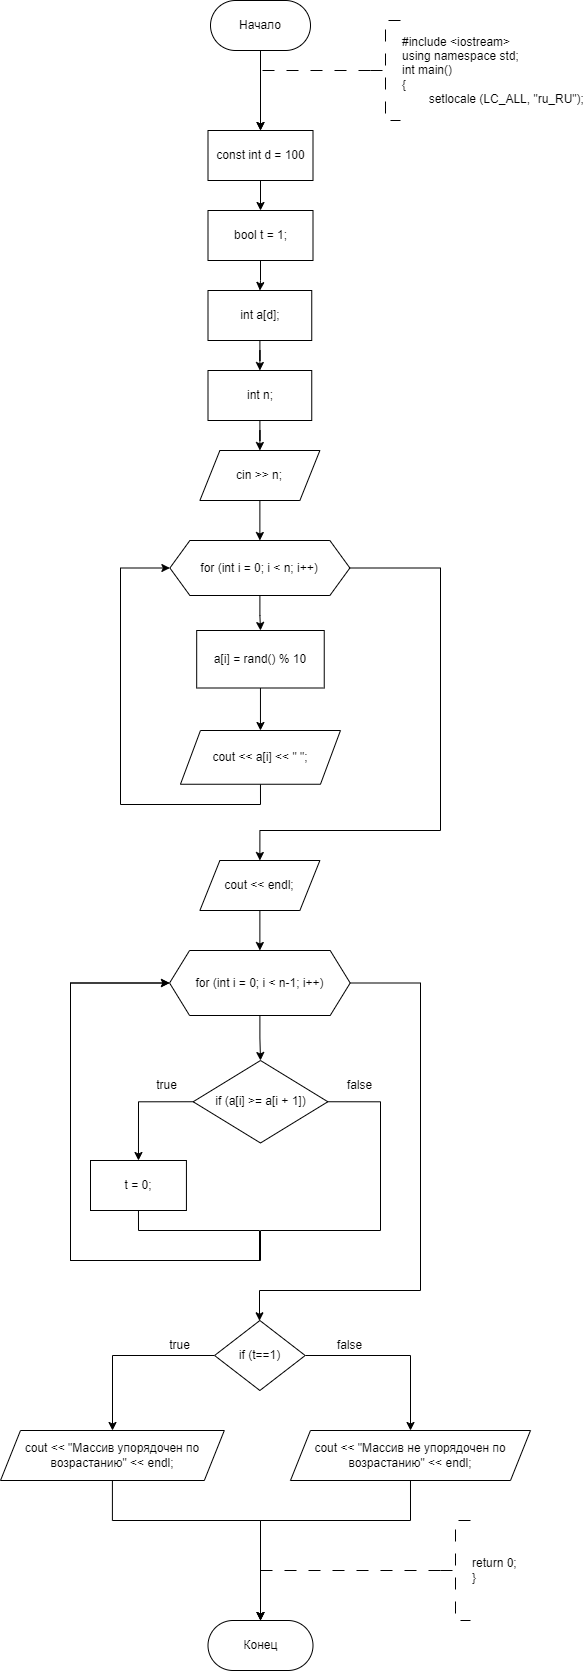

The diagram above was exported from draw.io. Its source (the exported page's mxGraphModel, read from the mxfile embedded in the PNG):
<mxGraphModel dx="1009" dy="669" grid="1" gridSize="10" guides="1" tooltips="1" connect="1" arrows="1" fold="1" page="1" pageScale="1" pageWidth="827" pageHeight="1169" math="0" shadow="0">
  <root>
    <mxCell id="WIyWlLk6GJQsqaUBKTNV-0" />
    <mxCell id="WIyWlLk6GJQsqaUBKTNV-1" parent="WIyWlLk6GJQsqaUBKTNV-0" />
    <mxCell id="cIA8ymqUoOUv_UjENAOg-0" value="" style="edgeStyle=orthogonalEdgeStyle;rounded=0;orthogonalLoop=1;jettySize=auto;html=1;entryX=0.5;entryY=0;entryDx=0;entryDy=0;" parent="WIyWlLk6GJQsqaUBKTNV-1" source="cIA8ymqUoOUv_UjENAOg-1" target="cIA8ymqUoOUv_UjENAOg-6" edge="1">
      <mxGeometry relative="1" as="geometry">
        <mxPoint x="289.4" y="300" as="targetPoint" />
      </mxGeometry>
    </mxCell>
    <mxCell id="cIA8ymqUoOUv_UjENAOg-1" value="Начало" style="rounded=1;whiteSpace=wrap;html=1;arcSize=50;" parent="WIyWlLk6GJQsqaUBKTNV-1" vertex="1">
      <mxGeometry x="240" y="200" width="100" height="50" as="geometry" />
    </mxCell>
    <mxCell id="cIA8ymqUoOUv_UjENAOg-3" value="" style="edgeStyle=orthogonalEdgeStyle;rounded=0;orthogonalLoop=1;jettySize=auto;html=1;strokeWidth=1;dashed=1;dashPattern=12 12;entryX=0.5;entryY=0;entryDx=0;entryDy=0;" parent="WIyWlLk6GJQsqaUBKTNV-1" source="cIA8ymqUoOUv_UjENAOg-4" target="cIA8ymqUoOUv_UjENAOg-6" edge="1">
      <mxGeometry relative="1" as="geometry">
        <Array as="points">
          <mxPoint x="290" y="270" />
        </Array>
        <mxPoint x="290.02857142857135" y="300" as="targetPoint" />
      </mxGeometry>
    </mxCell>
    <mxCell id="cIA8ymqUoOUv_UjENAOg-4" value="#include &amp;lt;iostream&amp;gt;&lt;br&gt;using namespace std;&lt;br&gt;int main()&lt;br&gt;{&lt;br&gt;&lt;span style=&quot;white-space: pre;&quot;&gt;&#09;&lt;/span&gt;setlocale (LC_ALL, &quot;ru_RU&quot;);" style="strokeWidth=1;html=1;shape=mxgraph.flowchart.annotation_2;align=left;labelPosition=right;pointerEvents=1;dashed=1;dashPattern=12 12;" parent="WIyWlLk6GJQsqaUBKTNV-1" vertex="1">
      <mxGeometry x="400" y="220" width="30" height="100" as="geometry" />
    </mxCell>
    <mxCell id="cIA8ymqUoOUv_UjENAOg-78" value="" style="edgeStyle=orthogonalEdgeStyle;rounded=0;orthogonalLoop=1;jettySize=auto;html=1;" parent="WIyWlLk6GJQsqaUBKTNV-1" source="cIA8ymqUoOUv_UjENAOg-6" target="cIA8ymqUoOUv_UjENAOg-77" edge="1">
      <mxGeometry relative="1" as="geometry" />
    </mxCell>
    <mxCell id="cIA8ymqUoOUv_UjENAOg-6" value="const int d = 100" style="rounded=0;whiteSpace=wrap;html=1;" parent="WIyWlLk6GJQsqaUBKTNV-1" vertex="1">
      <mxGeometry x="237.5" y="330" width="105" height="50" as="geometry" />
    </mxCell>
    <mxCell id="cIA8ymqUoOUv_UjENAOg-83" value="" style="edgeStyle=orthogonalEdgeStyle;rounded=0;orthogonalLoop=1;jettySize=auto;html=1;" parent="WIyWlLk6GJQsqaUBKTNV-1" source="cIA8ymqUoOUv_UjENAOg-8" target="cIA8ymqUoOUv_UjENAOg-82" edge="1">
      <mxGeometry relative="1" as="geometry" />
    </mxCell>
    <mxCell id="cIA8ymqUoOUv_UjENAOg-8" value="int a[d];" style="rounded=0;whiteSpace=wrap;html=1;" parent="WIyWlLk6GJQsqaUBKTNV-1" vertex="1">
      <mxGeometry x="237.5" y="490" width="103.75" height="50" as="geometry" />
    </mxCell>
    <mxCell id="cIA8ymqUoOUv_UjENAOg-11" value="" style="edgeStyle=orthogonalEdgeStyle;rounded=0;orthogonalLoop=1;jettySize=auto;html=1;" parent="WIyWlLk6GJQsqaUBKTNV-1" source="cIA8ymqUoOUv_UjENAOg-13" target="cIA8ymqUoOUv_UjENAOg-15" edge="1">
      <mxGeometry relative="1" as="geometry" />
    </mxCell>
    <mxCell id="cIA8ymqUoOUv_UjENAOg-12" value="" style="edgeStyle=orthogonalEdgeStyle;rounded=0;orthogonalLoop=1;jettySize=auto;html=1;exitX=1;exitY=0.5;exitDx=0;exitDy=0;entryX=0.5;entryY=0;entryDx=0;entryDy=0;" parent="WIyWlLk6GJQsqaUBKTNV-1" source="cIA8ymqUoOUv_UjENAOg-13" target="cIA8ymqUoOUv_UjENAOg-89" edge="1">
      <mxGeometry relative="1" as="geometry">
        <mxPoint x="449.97" y="760" as="sourcePoint" />
        <Array as="points">
          <mxPoint x="470" y="767" />
          <mxPoint x="470" y="1030" />
          <mxPoint x="289" y="1030" />
        </Array>
        <mxPoint x="289.97" y="1050" as="targetPoint" />
      </mxGeometry>
    </mxCell>
    <mxCell id="cIA8ymqUoOUv_UjENAOg-13" value="for (int i = 0; i &amp;lt; n; i++)" style="shape=hexagon;perimeter=hexagonPerimeter2;whiteSpace=wrap;html=1;fixedSize=1;rounded=0;" parent="WIyWlLk6GJQsqaUBKTNV-1" vertex="1">
      <mxGeometry x="199.38" y="740" width="180" height="55" as="geometry" />
    </mxCell>
    <mxCell id="cIA8ymqUoOUv_UjENAOg-14" value="" style="edgeStyle=orthogonalEdgeStyle;rounded=0;orthogonalLoop=1;jettySize=auto;html=1;" parent="WIyWlLk6GJQsqaUBKTNV-1" source="cIA8ymqUoOUv_UjENAOg-15" target="cIA8ymqUoOUv_UjENAOg-17" edge="1">
      <mxGeometry relative="1" as="geometry" />
    </mxCell>
    <mxCell id="cIA8ymqUoOUv_UjENAOg-15" value="a[i] = rand() % 10" style="whiteSpace=wrap;html=1;rounded=0;" parent="WIyWlLk6GJQsqaUBKTNV-1" vertex="1">
      <mxGeometry x="226.19" y="830" width="127.55" height="57.5" as="geometry" />
    </mxCell>
    <mxCell id="cIA8ymqUoOUv_UjENAOg-16" style="edgeStyle=orthogonalEdgeStyle;rounded=0;orthogonalLoop=1;jettySize=auto;html=1;exitX=0.5;exitY=1;exitDx=0;exitDy=0;entryX=0;entryY=0.5;entryDx=0;entryDy=0;" parent="WIyWlLk6GJQsqaUBKTNV-1" source="cIA8ymqUoOUv_UjENAOg-17" target="cIA8ymqUoOUv_UjENAOg-13" edge="1">
      <mxGeometry relative="1" as="geometry">
        <Array as="points">
          <mxPoint x="289.97" y="1004" />
          <mxPoint x="149.97" y="1004" />
          <mxPoint x="149.97" y="767" />
        </Array>
      </mxGeometry>
    </mxCell>
    <mxCell id="cIA8ymqUoOUv_UjENAOg-17" value="cout &amp;lt;&amp;lt; a[i] &amp;lt;&amp;lt; &quot; &quot;;" style="shape=parallelogram;perimeter=parallelogramPerimeter;whiteSpace=wrap;html=1;fixedSize=1;rounded=0;" parent="WIyWlLk6GJQsqaUBKTNV-1" vertex="1">
      <mxGeometry x="209.97" y="930" width="160" height="53.75" as="geometry" />
    </mxCell>
    <mxCell id="cIA8ymqUoOUv_UjENAOg-73" value="Конец" style="rounded=1;whiteSpace=wrap;html=1;arcSize=50;" parent="WIyWlLk6GJQsqaUBKTNV-1" vertex="1">
      <mxGeometry x="237.5" y="1820" width="105" height="50" as="geometry" />
    </mxCell>
    <mxCell id="cIA8ymqUoOUv_UjENAOg-74" value="return 0;&lt;br&gt;}" style="strokeWidth=1;html=1;shape=mxgraph.flowchart.annotation_2;align=left;labelPosition=right;pointerEvents=1;dashed=1;dashPattern=12 12;" parent="WIyWlLk6GJQsqaUBKTNV-1" vertex="1">
      <mxGeometry x="470" y="1720" width="30" height="100" as="geometry" />
    </mxCell>
    <mxCell id="cIA8ymqUoOUv_UjENAOg-75" value="" style="edgeStyle=orthogonalEdgeStyle;rounded=0;orthogonalLoop=1;jettySize=auto;html=1;strokeWidth=1;dashed=1;dashPattern=12 12;exitX=0;exitY=0.5;exitDx=0;exitDy=0;exitPerimeter=0;entryX=0.5;entryY=0;entryDx=0;entryDy=0;" parent="WIyWlLk6GJQsqaUBKTNV-1" source="cIA8ymqUoOUv_UjENAOg-74" target="cIA8ymqUoOUv_UjENAOg-73" edge="1">
      <mxGeometry relative="1" as="geometry">
        <mxPoint x="422.5" y="1755" as="sourcePoint" />
        <mxPoint x="270" y="1790" as="targetPoint" />
        <Array as="points">
          <mxPoint x="290" y="1770" />
        </Array>
      </mxGeometry>
    </mxCell>
    <mxCell id="cIA8ymqUoOUv_UjENAOg-79" value="" style="edgeStyle=orthogonalEdgeStyle;rounded=0;orthogonalLoop=1;jettySize=auto;html=1;" parent="WIyWlLk6GJQsqaUBKTNV-1" source="cIA8ymqUoOUv_UjENAOg-77" target="cIA8ymqUoOUv_UjENAOg-8" edge="1">
      <mxGeometry relative="1" as="geometry" />
    </mxCell>
    <mxCell id="cIA8ymqUoOUv_UjENAOg-77" value="bool t = 1;" style="rounded=0;whiteSpace=wrap;html=1;" parent="WIyWlLk6GJQsqaUBKTNV-1" vertex="1">
      <mxGeometry x="237.5" y="410" width="105" height="50" as="geometry" />
    </mxCell>
    <mxCell id="cIA8ymqUoOUv_UjENAOg-87" value="" style="edgeStyle=orthogonalEdgeStyle;rounded=0;orthogonalLoop=1;jettySize=auto;html=1;" parent="WIyWlLk6GJQsqaUBKTNV-1" source="cIA8ymqUoOUv_UjENAOg-82" target="cIA8ymqUoOUv_UjENAOg-86" edge="1">
      <mxGeometry relative="1" as="geometry" />
    </mxCell>
    <mxCell id="cIA8ymqUoOUv_UjENAOg-82" value="int n;" style="rounded=0;whiteSpace=wrap;html=1;" parent="WIyWlLk6GJQsqaUBKTNV-1" vertex="1">
      <mxGeometry x="237.5" y="570" width="103.75" height="50" as="geometry" />
    </mxCell>
    <mxCell id="cIA8ymqUoOUv_UjENAOg-88" value="" style="edgeStyle=orthogonalEdgeStyle;rounded=0;orthogonalLoop=1;jettySize=auto;html=1;" parent="WIyWlLk6GJQsqaUBKTNV-1" source="cIA8ymqUoOUv_UjENAOg-86" target="cIA8ymqUoOUv_UjENAOg-13" edge="1">
      <mxGeometry relative="1" as="geometry" />
    </mxCell>
    <mxCell id="cIA8ymqUoOUv_UjENAOg-86" value="cin &amp;gt;&amp;gt; n;" style="shape=parallelogram;perimeter=parallelogramPerimeter;whiteSpace=wrap;html=1;fixedSize=1;" parent="WIyWlLk6GJQsqaUBKTNV-1" vertex="1">
      <mxGeometry x="229.38" y="650" width="120" height="50" as="geometry" />
    </mxCell>
    <mxCell id="cIA8ymqUoOUv_UjENAOg-91" value="" style="edgeStyle=orthogonalEdgeStyle;rounded=0;orthogonalLoop=1;jettySize=auto;html=1;" parent="WIyWlLk6GJQsqaUBKTNV-1" source="cIA8ymqUoOUv_UjENAOg-89" target="cIA8ymqUoOUv_UjENAOg-90" edge="1">
      <mxGeometry relative="1" as="geometry" />
    </mxCell>
    <mxCell id="cIA8ymqUoOUv_UjENAOg-89" value="cout &amp;lt;&amp;lt; endl;" style="shape=parallelogram;perimeter=parallelogramPerimeter;whiteSpace=wrap;html=1;fixedSize=1;" parent="WIyWlLk6GJQsqaUBKTNV-1" vertex="1">
      <mxGeometry x="229.38" y="1060" width="120" height="50" as="geometry" />
    </mxCell>
    <mxCell id="cIA8ymqUoOUv_UjENAOg-93" value="" style="edgeStyle=orthogonalEdgeStyle;rounded=0;orthogonalLoop=1;jettySize=auto;html=1;" parent="WIyWlLk6GJQsqaUBKTNV-1" source="cIA8ymqUoOUv_UjENAOg-90" target="cIA8ymqUoOUv_UjENAOg-92" edge="1">
      <mxGeometry relative="1" as="geometry" />
    </mxCell>
    <mxCell id="cIA8ymqUoOUv_UjENAOg-104" style="edgeStyle=orthogonalEdgeStyle;rounded=0;orthogonalLoop=1;jettySize=auto;html=1;exitX=1;exitY=0.5;exitDx=0;exitDy=0;" parent="WIyWlLk6GJQsqaUBKTNV-1" source="cIA8ymqUoOUv_UjENAOg-90" target="cIA8ymqUoOUv_UjENAOg-103" edge="1">
      <mxGeometry relative="1" as="geometry">
        <Array as="points">
          <mxPoint x="450" y="1183" />
          <mxPoint x="450" y="1490" />
          <mxPoint x="289" y="1490" />
        </Array>
      </mxGeometry>
    </mxCell>
    <mxCell id="cIA8ymqUoOUv_UjENAOg-90" value="for (int i = 0; i &amp;lt; n-1; i++)" style="shape=hexagon;perimeter=hexagonPerimeter2;whiteSpace=wrap;html=1;fixedSize=1;" parent="WIyWlLk6GJQsqaUBKTNV-1" vertex="1">
      <mxGeometry x="199.07" y="1150" width="180.62" height="65" as="geometry" />
    </mxCell>
    <mxCell id="cIA8ymqUoOUv_UjENAOg-96" style="edgeStyle=orthogonalEdgeStyle;rounded=0;orthogonalLoop=1;jettySize=auto;html=1;exitX=0;exitY=0.5;exitDx=0;exitDy=0;entryX=0.5;entryY=0;entryDx=0;entryDy=0;" parent="WIyWlLk6GJQsqaUBKTNV-1" source="cIA8ymqUoOUv_UjENAOg-92" target="cIA8ymqUoOUv_UjENAOg-94" edge="1">
      <mxGeometry relative="1" as="geometry" />
    </mxCell>
    <mxCell id="cIA8ymqUoOUv_UjENAOg-100" style="edgeStyle=orthogonalEdgeStyle;rounded=0;orthogonalLoop=1;jettySize=auto;html=1;exitX=1;exitY=0.5;exitDx=0;exitDy=0;entryX=0;entryY=0.5;entryDx=0;entryDy=0;" parent="WIyWlLk6GJQsqaUBKTNV-1" source="cIA8ymqUoOUv_UjENAOg-92" target="cIA8ymqUoOUv_UjENAOg-90" edge="1">
      <mxGeometry relative="1" as="geometry">
        <Array as="points">
          <mxPoint x="410" y="1301" />
          <mxPoint x="410" y="1430" />
          <mxPoint x="290" y="1430" />
          <mxPoint x="290" y="1460" />
          <mxPoint x="100" y="1460" />
          <mxPoint x="100" y="1183" />
        </Array>
      </mxGeometry>
    </mxCell>
    <mxCell id="cIA8ymqUoOUv_UjENAOg-92" value="if (a[i] &amp;gt;= a[i + 1])" style="rhombus;whiteSpace=wrap;html=1;" parent="WIyWlLk6GJQsqaUBKTNV-1" vertex="1">
      <mxGeometry x="222.66" y="1260" width="134.69" height="82.5" as="geometry" />
    </mxCell>
    <mxCell id="cIA8ymqUoOUv_UjENAOg-99" style="edgeStyle=orthogonalEdgeStyle;rounded=0;orthogonalLoop=1;jettySize=auto;html=1;exitX=0.5;exitY=1;exitDx=0;exitDy=0;entryX=0;entryY=0.5;entryDx=0;entryDy=0;" parent="WIyWlLk6GJQsqaUBKTNV-1" source="cIA8ymqUoOUv_UjENAOg-94" target="cIA8ymqUoOUv_UjENAOg-90" edge="1">
      <mxGeometry relative="1" as="geometry">
        <Array as="points">
          <mxPoint x="168" y="1430" />
          <mxPoint x="289" y="1430" />
          <mxPoint x="289" y="1460" />
          <mxPoint x="100" y="1460" />
          <mxPoint x="100" y="1183" />
        </Array>
      </mxGeometry>
    </mxCell>
    <mxCell id="cIA8ymqUoOUv_UjENAOg-94" value="t = 0;" style="whiteSpace=wrap;html=1;" parent="WIyWlLk6GJQsqaUBKTNV-1" vertex="1">
      <mxGeometry x="119.99999999999999" y="1360" width="95.93" height="50" as="geometry" />
    </mxCell>
    <mxCell id="cIA8ymqUoOUv_UjENAOg-101" value="true" style="text;html=1;align=center;verticalAlign=middle;resizable=0;points=[];autosize=1;strokeColor=none;fillColor=none;" parent="WIyWlLk6GJQsqaUBKTNV-1" vertex="1">
      <mxGeometry x="175.93" y="1270" width="40" height="30" as="geometry" />
    </mxCell>
    <mxCell id="cIA8ymqUoOUv_UjENAOg-102" value="false" style="text;html=1;align=center;verticalAlign=middle;resizable=0;points=[];autosize=1;strokeColor=none;fillColor=none;" parent="WIyWlLk6GJQsqaUBKTNV-1" vertex="1">
      <mxGeometry x="364" y="1270" width="50" height="30" as="geometry" />
    </mxCell>
    <mxCell id="cIA8ymqUoOUv_UjENAOg-106" value="" style="edgeStyle=orthogonalEdgeStyle;rounded=0;orthogonalLoop=1;jettySize=auto;html=1;" parent="WIyWlLk6GJQsqaUBKTNV-1" source="cIA8ymqUoOUv_UjENAOg-103" target="cIA8ymqUoOUv_UjENAOg-105" edge="1">
      <mxGeometry relative="1" as="geometry">
        <Array as="points">
          <mxPoint x="142" y="1555" />
        </Array>
      </mxGeometry>
    </mxCell>
    <mxCell id="cIA8ymqUoOUv_UjENAOg-108" value="" style="edgeStyle=orthogonalEdgeStyle;rounded=0;orthogonalLoop=1;jettySize=auto;html=1;" parent="WIyWlLk6GJQsqaUBKTNV-1" source="cIA8ymqUoOUv_UjENAOg-103" target="cIA8ymqUoOUv_UjENAOg-107" edge="1">
      <mxGeometry relative="1" as="geometry">
        <Array as="points">
          <mxPoint x="440" y="1555" />
        </Array>
      </mxGeometry>
    </mxCell>
    <mxCell id="cIA8ymqUoOUv_UjENAOg-103" value="if (t==1)" style="rhombus;whiteSpace=wrap;html=1;" parent="WIyWlLk6GJQsqaUBKTNV-1" vertex="1">
      <mxGeometry x="244.06" y="1520" width="90.62" height="70" as="geometry" />
    </mxCell>
    <mxCell id="cIA8ymqUoOUv_UjENAOg-113" style="edgeStyle=orthogonalEdgeStyle;rounded=0;orthogonalLoop=1;jettySize=auto;html=1;exitX=0.5;exitY=1;exitDx=0;exitDy=0;entryX=0.5;entryY=0;entryDx=0;entryDy=0;" parent="WIyWlLk6GJQsqaUBKTNV-1" source="cIA8ymqUoOUv_UjENAOg-105" target="cIA8ymqUoOUv_UjENAOg-73" edge="1">
      <mxGeometry relative="1" as="geometry">
        <Array as="points">
          <mxPoint x="142" y="1720" />
          <mxPoint x="290" y="1720" />
        </Array>
      </mxGeometry>
    </mxCell>
    <mxCell id="cIA8ymqUoOUv_UjENAOg-105" value="cout &amp;lt;&amp;lt; &quot;Массив упорядочен по возрастанию&quot; &amp;lt;&amp;lt; endl;" style="shape=parallelogram;perimeter=parallelogramPerimeter;whiteSpace=wrap;html=1;fixedSize=1;" parent="WIyWlLk6GJQsqaUBKTNV-1" vertex="1">
      <mxGeometry x="30" y="1630" width="223.81" height="50" as="geometry" />
    </mxCell>
    <mxCell id="cIA8ymqUoOUv_UjENAOg-111" style="edgeStyle=orthogonalEdgeStyle;rounded=0;orthogonalLoop=1;jettySize=auto;html=1;exitX=0.5;exitY=1;exitDx=0;exitDy=0;" parent="WIyWlLk6GJQsqaUBKTNV-1" source="cIA8ymqUoOUv_UjENAOg-107" edge="1">
      <mxGeometry relative="1" as="geometry">
        <mxPoint x="290" y="1820" as="targetPoint" />
        <Array as="points">
          <mxPoint x="440" y="1720" />
          <mxPoint x="290" y="1720" />
        </Array>
      </mxGeometry>
    </mxCell>
    <mxCell id="cIA8ymqUoOUv_UjENAOg-107" value="cout &amp;lt;&amp;lt; &quot;Массив не упорядочен по возрастанию&quot; &amp;lt;&amp;lt; endl;" style="shape=parallelogram;perimeter=parallelogramPerimeter;whiteSpace=wrap;html=1;fixedSize=1;" parent="WIyWlLk6GJQsqaUBKTNV-1" vertex="1">
      <mxGeometry x="319.97" y="1630" width="240.03" height="50" as="geometry" />
    </mxCell>
    <mxCell id="cIA8ymqUoOUv_UjENAOg-109" value="true" style="text;html=1;align=center;verticalAlign=middle;resizable=0;points=[];autosize=1;strokeColor=none;fillColor=none;" parent="WIyWlLk6GJQsqaUBKTNV-1" vertex="1">
      <mxGeometry x="189.38" y="1530" width="40" height="30" as="geometry" />
    </mxCell>
    <mxCell id="cIA8ymqUoOUv_UjENAOg-110" value="false" style="text;html=1;align=center;verticalAlign=middle;resizable=0;points=[];autosize=1;strokeColor=none;fillColor=none;" parent="WIyWlLk6GJQsqaUBKTNV-1" vertex="1">
      <mxGeometry x="353.74" y="1530" width="50" height="30" as="geometry" />
    </mxCell>
  </root>
</mxGraphModel>